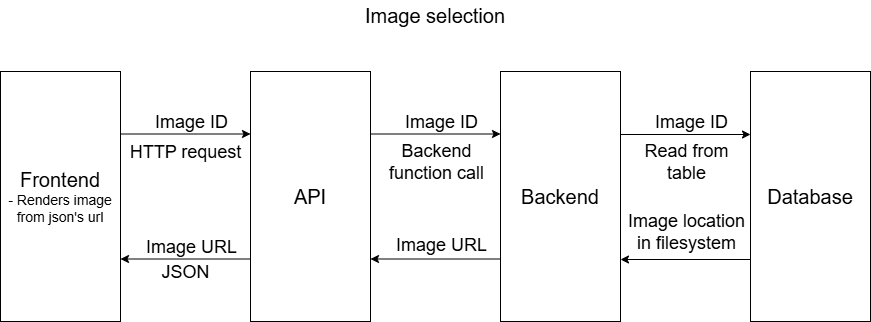

The diagram above was exported from draw.io. Its source (the exported page's mxGraphModel, read from the mxfile embedded in the PNG):
<mxGraphModel dx="1226" dy="1840" grid="1" gridSize="10" guides="1" tooltips="1" connect="1" arrows="1" fold="1" page="1" pageScale="1" pageWidth="827" pageHeight="1169" math="0" shadow="0">
  <root>
    <mxCell id="0" />
    <mxCell id="1" parent="0" />
    <mxCell id="2" style="edgeStyle=orthogonalEdgeStyle;rounded=0;orthogonalLoop=1;jettySize=auto;html=1;exitX=1;exitY=0.25;exitDx=0;exitDy=0;entryX=0;entryY=0.25;entryDx=0;entryDy=0;" edge="1" source="4" target="7" parent="1">
      <mxGeometry relative="1" as="geometry" />
    </mxCell>
    <mxCell id="3" value="&lt;font style=&quot;font-size: 18px;&quot;&gt;Image ID&lt;/font&gt;" style="edgeLabel;html=1;align=center;verticalAlign=middle;resizable=0;points=[];" vertex="1" connectable="0" parent="2">
      <mxGeometry x="0.1446" y="-3" relative="1" as="geometry">
        <mxPoint x="-4" y="-15" as="offset" />
      </mxGeometry>
    </mxCell>
    <mxCell id="4" value="&lt;font style=&quot;font-size: 20px;&quot;&gt;Frontend&lt;/font&gt;&lt;div&gt;&lt;font style=&quot;font-size: 14px;&quot;&gt;- Renders image from json's url&lt;/font&gt;&lt;/div&gt;" style="rounded=0;whiteSpace=wrap;html=1;" vertex="1" parent="1">
      <mxGeometry x="110" y="170" width="120" height="250" as="geometry" />
    </mxCell>
    <mxCell id="5" style="edgeStyle=orthogonalEdgeStyle;rounded=0;orthogonalLoop=1;jettySize=auto;html=1;exitX=1;exitY=0.25;exitDx=0;exitDy=0;entryX=0;entryY=0.25;entryDx=0;entryDy=0;" edge="1" source="7" target="9" parent="1">
      <mxGeometry relative="1" as="geometry" />
    </mxCell>
    <mxCell id="6" style="edgeStyle=orthogonalEdgeStyle;rounded=0;orthogonalLoop=1;jettySize=auto;html=1;exitX=0;exitY=0.75;exitDx=0;exitDy=0;entryX=1;entryY=0.75;entryDx=0;entryDy=0;" edge="1" source="7" target="4" parent="1">
      <mxGeometry relative="1" as="geometry" />
    </mxCell>
    <mxCell id="7" value="&lt;font style=&quot;font-size: 20px;&quot;&gt;API&lt;/font&gt;" style="rounded=0;whiteSpace=wrap;html=1;" vertex="1" parent="1">
      <mxGeometry x="360" y="170" width="120" height="250" as="geometry" />
    </mxCell>
    <mxCell id="8" style="edgeStyle=orthogonalEdgeStyle;rounded=0;orthogonalLoop=1;jettySize=auto;html=1;exitX=0;exitY=0.75;exitDx=0;exitDy=0;entryX=1;entryY=0.75;entryDx=0;entryDy=0;" edge="1" source="9" target="7" parent="1">
      <mxGeometry relative="1" as="geometry" />
    </mxCell>
    <mxCell id="9" value="&lt;font style=&quot;font-size: 20px;&quot;&gt;Backend&lt;/font&gt;" style="rounded=0;whiteSpace=wrap;html=1;" vertex="1" parent="1">
      <mxGeometry x="610" y="170" width="120" height="250" as="geometry" />
    </mxCell>
    <mxCell id="10" value="&lt;font style=&quot;font-size: 18px;&quot;&gt;Image ID&lt;/font&gt;" style="edgeLabel;html=1;align=center;verticalAlign=middle;resizable=0;points=[];" vertex="1" connectable="0" parent="1">
      <mxGeometry x="550" y="220" as="geometry" />
    </mxCell>
    <mxCell id="11" value="&lt;font style=&quot;font-size: 18px;&quot;&gt;Image URL&lt;/font&gt;" style="edgeLabel;html=1;align=center;verticalAlign=middle;resizable=0;points=[];" vertex="1" connectable="0" parent="1">
      <mxGeometry x="550" y="343" as="geometry" />
    </mxCell>
    <mxCell id="12" value="&lt;span style=&quot;font-size: 18px;&quot;&gt;Image URL&lt;/span&gt;" style="edgeLabel;html=1;align=center;verticalAlign=middle;resizable=0;points=[];" vertex="1" connectable="0" parent="1">
      <mxGeometry x="300" y="345" as="geometry" />
    </mxCell>
    <mxCell id="13" value="&lt;font style=&quot;font-size: 20px;&quot;&gt;Image selection&lt;/font&gt;" style="text;html=1;whiteSpace=wrap;strokeColor=none;fillColor=none;align=center;verticalAlign=middle;rounded=0;" vertex="1" parent="1">
      <mxGeometry x="110" y="99" width="870" height="30" as="geometry" />
    </mxCell>
    <mxCell id="14" value="&lt;span style=&quot;font-size: 20px;&quot;&gt;Database&lt;/span&gt;" style="rounded=0;whiteSpace=wrap;html=1;" vertex="1" parent="1">
      <mxGeometry x="860" y="170" width="120" height="250" as="geometry" />
    </mxCell>
    <mxCell id="15" style="edgeStyle=orthogonalEdgeStyle;rounded=0;orthogonalLoop=1;jettySize=auto;html=1;exitX=1;exitY=0.25;exitDx=0;exitDy=0;entryX=0;entryY=0.25;entryDx=0;entryDy=0;" edge="1" parent="1">
      <mxGeometry relative="1" as="geometry">
        <mxPoint x="730" y="233" as="sourcePoint" />
        <mxPoint x="860" y="233" as="targetPoint" />
      </mxGeometry>
    </mxCell>
    <mxCell id="16" style="edgeStyle=orthogonalEdgeStyle;rounded=0;orthogonalLoop=1;jettySize=auto;html=1;exitX=0;exitY=0.75;exitDx=0;exitDy=0;entryX=1;entryY=0.75;entryDx=0;entryDy=0;" edge="1" parent="1">
      <mxGeometry relative="1" as="geometry">
        <mxPoint x="860" y="358" as="sourcePoint" />
        <mxPoint x="730" y="358" as="targetPoint" />
      </mxGeometry>
    </mxCell>
    <mxCell id="17" value="&lt;font style=&quot;font-size: 18px;&quot;&gt;Image ID&lt;/font&gt;" style="edgeLabel;html=1;align=center;verticalAlign=middle;resizable=0;points=[];" vertex="1" connectable="0" parent="1">
      <mxGeometry x="800" y="220" as="geometry" />
    </mxCell>
    <mxCell id="18" value="&lt;span style=&quot;font-size: 18px;&quot;&gt;Image location&lt;/span&gt;&lt;div&gt;&lt;span style=&quot;font-size: 18px;&quot;&gt;in filesystem&lt;/span&gt;&lt;/div&gt;" style="edgeLabel;html=1;align=center;verticalAlign=middle;resizable=0;points=[];" vertex="1" connectable="0" parent="1">
      <mxGeometry x="795" y="330" as="geometry" />
    </mxCell>
    <mxCell id="19" value="&lt;font style=&quot;font-size: 18px;&quot;&gt;HTTP request&lt;/font&gt;" style="edgeLabel;html=1;align=center;verticalAlign=middle;resizable=0;points=[];" vertex="1" connectable="0" parent="1">
      <mxGeometry x="294" y="250" as="geometry" />
    </mxCell>
    <mxCell id="20" value="&lt;font style=&quot;font-size: 18px;&quot;&gt;Backend&lt;/font&gt;&lt;div&gt;&lt;font style=&quot;font-size: 18px;&quot;&gt;function call&lt;/font&gt;&lt;/div&gt;" style="edgeLabel;html=1;align=center;verticalAlign=middle;resizable=0;points=[];" vertex="1" connectable="0" parent="1">
      <mxGeometry x="545" y="260" as="geometry" />
    </mxCell>
    <mxCell id="21" value="&lt;span style=&quot;font-size: 18px;&quot;&gt;Read from&lt;/span&gt;&lt;div&gt;&lt;span style=&quot;font-size: 18px;&quot;&gt;table&lt;/span&gt;&lt;/div&gt;" style="edgeLabel;html=1;align=center;verticalAlign=middle;resizable=0;points=[];" vertex="1" connectable="0" parent="1">
      <mxGeometry x="795" y="260" as="geometry" />
    </mxCell>
    <mxCell id="22" value="&lt;font style=&quot;font-size: 18px;&quot;&gt;JSON&lt;/font&gt;" style="edgeLabel;html=1;align=center;verticalAlign=middle;resizable=0;points=[];" vertex="1" connectable="0" parent="1">
      <mxGeometry x="294" y="370" as="geometry" />
    </mxCell>
  </root>
</mxGraphModel>